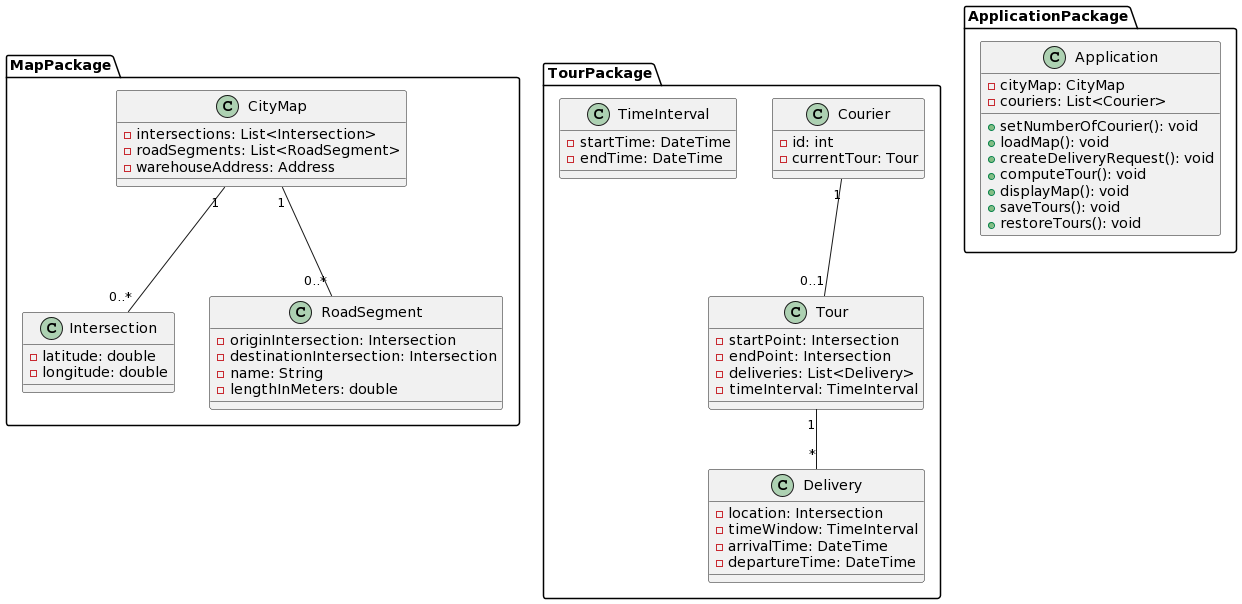

The diagram above was rendered by PlantUML. Its source (embedded in the PNG):
@startuml
package MapPackage {
    class CityMap {
        - intersections: List<Intersection>
        - roadSegments: List<RoadSegment>
        - warehouseAddress: Address
    }

    class Intersection {
        - latitude: double
        - longitude: double
    }

    class RoadSegment {
        - originIntersection: Intersection
        - destinationIntersection: Intersection
        - name: String
        - lengthInMeters: double
    }

}

package TourPackage {
    class Courier {
        - id: int
        - currentTour: Tour
    }

    class Tour {
        - startPoint: Intersection
        - endPoint: Intersection
        - deliveries: List<Delivery>
        - timeInterval: TimeInterval
    }

    class Delivery {
        - location: Intersection
        - timeWindow: TimeInterval
        - arrivalTime: DateTime
        - departureTime: DateTime
    }

    class TimeInterval {
        - startTime: DateTime
        - endTime: DateTime
    }
}

package ApplicationPackage {
    class Application {
        - cityMap: CityMap
        - couriers: List<Courier>
        + setNumberOfCourier(): void
        + loadMap(): void
        + createDeliveryRequest(): void
        + computeTour(): void
        + displayMap(): void
        + saveTours(): void
        + restoreTours(): void
    }
}

CityMap "1" -- "0..*" Intersection
CityMap "1" -- "0..*" RoadSegment
Courier "1" -- "0..1" Tour
Tour "1" -- "*" Delivery
@enduml